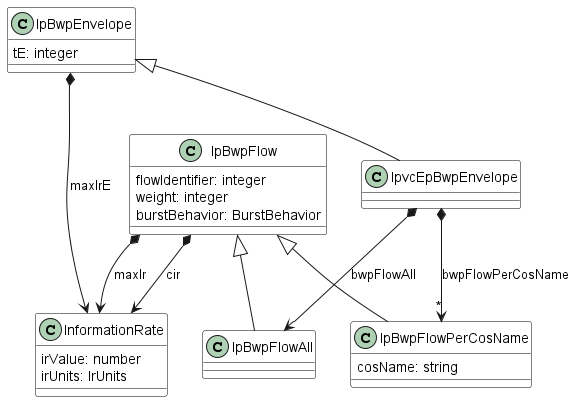

The diagram above was rendered by PlantUML. Its source (embedded in the PNG):
@startuml
skinparam {
    ClassBackgroundColor White
    ClassBorderColor Black
}


class IpBwpEnvelope {

    tE: integer
}

IpBwpEnvelope *--> InformationRate : maxIrE

class IpvcEpBwpEnvelope {

}
IpBwpEnvelope <|-- IpvcEpBwpEnvelope

IpvcEpBwpEnvelope *-->"*" IpBwpFlowPerCosName : bwpFlowPerCosName
IpvcEpBwpEnvelope *--> IpBwpFlowAll : bwpFlowAll



class InformationRate {

    irValue: number
    irUnits: IrUnits
}


class IpBwpFlowAll {

}
IpBwpFlow <|-- IpBwpFlowAll


class IpBwpFlowPerCosName {

    cosName: string
}
IpBwpFlow <|-- IpBwpFlowPerCosName

class IpBwpFlow {

    flowIdentifier: integer
    weight: integer
    burstBehavior: BurstBehavior
}

IpBwpFlow *--> InformationRate : maxIr
IpBwpFlow *--> InformationRate : cir


@enduml